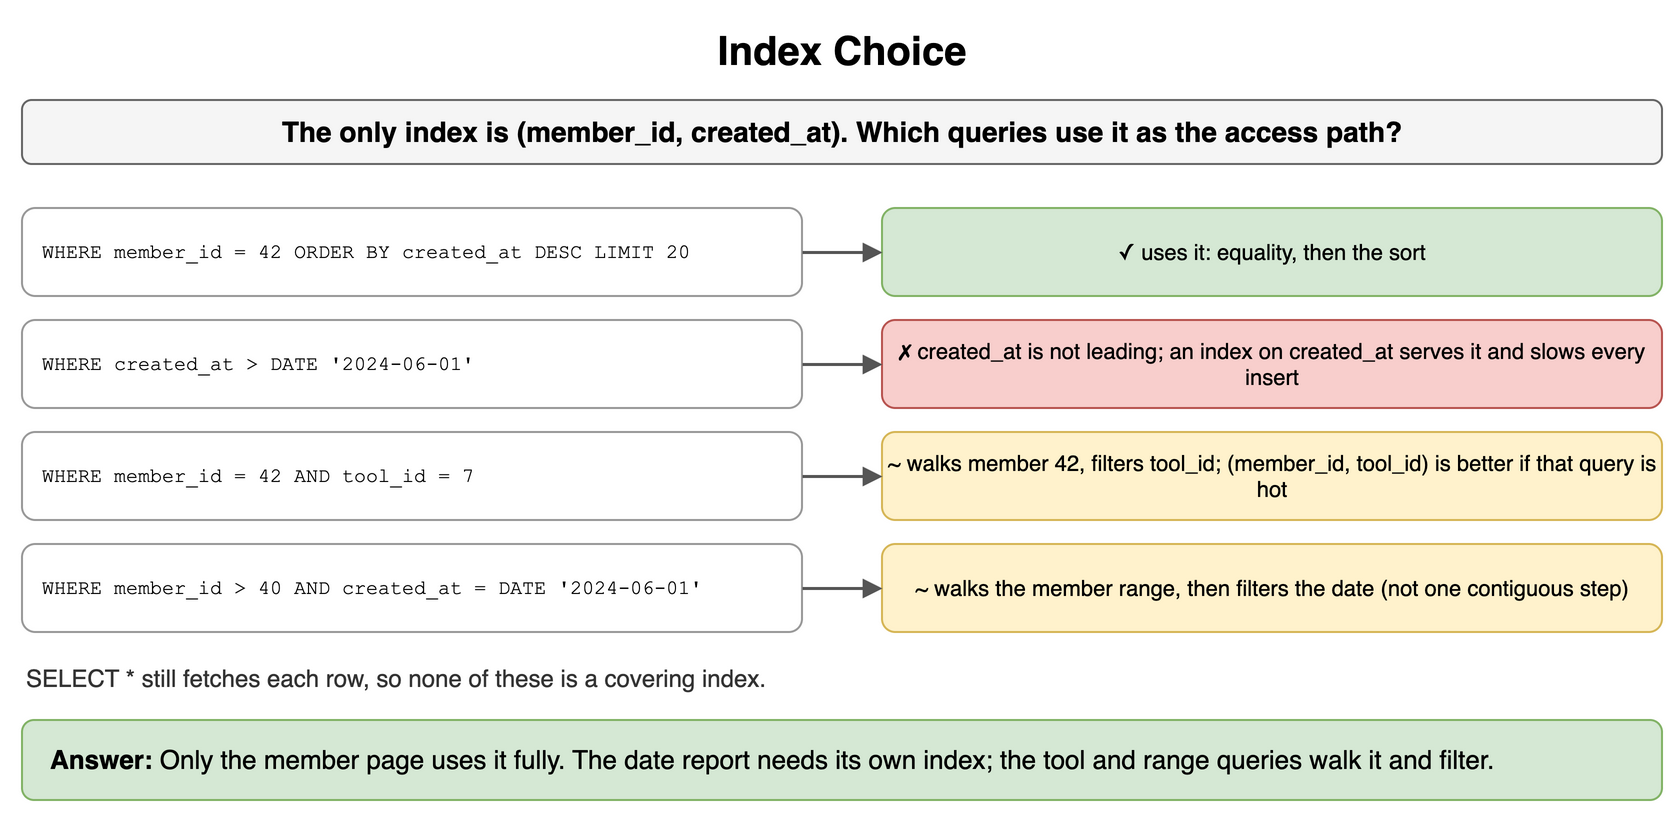

The diagram above was exported from draw.io. Its source (the exported page's mxGraphModel, read from the mxfile embedded in the PNG):
<mxGraphModel dx="900" dy="416" grid="1" gridSize="10" guides="1" tooltips="1" connect="1" arrows="1" fold="1" page="1" pageScale="1" pageWidth="900" pageHeight="416" math="0" shadow="0">
  <root>
    <mxCell id="0" />
    <mxCell id="1" parent="0" />
    <mxCell id="s81" value="Index Choice" style="text;html=1;align=center;verticalAlign=middle;whiteSpace=wrap;fontSize=20;fontStyle=1;" vertex="1" parent="1">
      <mxGeometry x="40" y="10" width="820" height="30" as="geometry" />
    </mxCell>
    <mxCell id="s82" value="The only index is (member_id, created_at). Which queries use it as the access path?" style="rounded=1;whiteSpace=wrap;html=1;fillColor=#f5f5f5;strokeColor=#666666;fontStyle=1;fontSize=14;" vertex="1" parent="1">
      <mxGeometry x="40" y="50" width="820" height="32" as="geometry" />
    </mxCell>
    <mxCell id="s83" value="WHERE member_id = 42 ORDER BY created_at DESC LIMIT 20" style="rounded=1;whiteSpace=wrap;html=1;fillColor=#ffffff;strokeColor=#999999;fontSize=10;align=center;fontFamily=Courier New;align=left;spacingLeft=8;" vertex="1" parent="1">
      <mxGeometry x="40" y="104" width="390" height="44" as="geometry" />
    </mxCell>
    <mxCell id="s84" value="✓ uses it: equality, then the sort" style="rounded=1;whiteSpace=wrap;html=1;fillColor=#d5e8d4;strokeColor=#82b366;fontSize=11;align=center;" vertex="1" parent="1">
      <mxGeometry x="470" y="104" width="390" height="44" as="geometry" />
    </mxCell>
    <mxCell id="s85" value="" style="endArrow=block;endSize=6;html=1;strokeWidth=1.5;strokeColor=#555555;fontSize=11;labelBackgroundColor=#ffffff;" edge="1" parent="1" source="s83" target="s84">
      <mxGeometry relative="1" as="geometry" />
    </mxCell>
    <mxCell id="s86" value="WHERE created_at &gt; DATE '2024-06-01'" style="rounded=1;whiteSpace=wrap;html=1;fillColor=#ffffff;strokeColor=#999999;fontSize=10;align=center;fontFamily=Courier New;align=left;spacingLeft=8;" vertex="1" parent="1">
      <mxGeometry x="40" y="160" width="390" height="44" as="geometry" />
    </mxCell>
    <mxCell id="s87" value="✗ created_at is not leading; an index on created_at serves it and slows every insert" style="rounded=1;whiteSpace=wrap;html=1;fillColor=#f8cecc;strokeColor=#b85450;fontSize=11;align=center;" vertex="1" parent="1">
      <mxGeometry x="470" y="160" width="390" height="44" as="geometry" />
    </mxCell>
    <mxCell id="s88" value="" style="endArrow=block;endSize=6;html=1;strokeWidth=1.5;strokeColor=#555555;fontSize=11;labelBackgroundColor=#ffffff;" edge="1" parent="1" source="s86" target="s87">
      <mxGeometry relative="1" as="geometry" />
    </mxCell>
    <mxCell id="s89" value="WHERE member_id = 42 AND tool_id = 7" style="rounded=1;whiteSpace=wrap;html=1;fillColor=#ffffff;strokeColor=#999999;fontSize=10;align=center;fontFamily=Courier New;align=left;spacingLeft=8;" vertex="1" parent="1">
      <mxGeometry x="40" y="216" width="390" height="44" as="geometry" />
    </mxCell>
    <mxCell id="s810" value="~ walks member 42, filters tool_id; (member_id, tool_id) is better if that query is hot" style="rounded=1;whiteSpace=wrap;html=1;fillColor=#fff2cc;strokeColor=#d6b656;fontSize=11;align=center;" vertex="1" parent="1">
      <mxGeometry x="470" y="216" width="390" height="44" as="geometry" />
    </mxCell>
    <mxCell id="s811" value="" style="endArrow=block;endSize=6;html=1;strokeWidth=1.5;strokeColor=#555555;fontSize=11;labelBackgroundColor=#ffffff;" edge="1" parent="1" source="s89" target="s810">
      <mxGeometry relative="1" as="geometry" />
    </mxCell>
    <mxCell id="s812" value="WHERE member_id &gt; 40 AND created_at = DATE '2024-06-01'" style="rounded=1;whiteSpace=wrap;html=1;fillColor=#ffffff;strokeColor=#999999;fontSize=10;align=center;fontFamily=Courier New;align=left;spacingLeft=8;" vertex="1" parent="1">
      <mxGeometry x="40" y="272" width="390" height="44" as="geometry" />
    </mxCell>
    <mxCell id="s813" value="~ walks the member range, then filters the date (not one contiguous step)" style="rounded=1;whiteSpace=wrap;html=1;fillColor=#fff2cc;strokeColor=#d6b656;fontSize=11;align=center;" vertex="1" parent="1">
      <mxGeometry x="470" y="272" width="390" height="44" as="geometry" />
    </mxCell>
    <mxCell id="s814" value="" style="endArrow=block;endSize=6;html=1;strokeWidth=1.5;strokeColor=#555555;fontSize=11;labelBackgroundColor=#ffffff;" edge="1" parent="1" source="s812" target="s813">
      <mxGeometry relative="1" as="geometry" />
    </mxCell>
    <mxCell id="s815" value="SELECT * still fetches each row, so none of these is a covering index." style="text;html=1;whiteSpace=wrap;fontSize=11;align=left;verticalAlign=middle;fontSize=12;fontColor=#333333;" vertex="1" parent="1">
      <mxGeometry x="40" y="330" width="820" height="18" as="geometry" />
    </mxCell>
    <mxCell id="s816" value="&lt;b&gt;Answer:&lt;/b&gt; Only the member page uses it fully. The date report needs its own index; the tool and range queries walk it and filter." style="rounded=1;whiteSpace=wrap;html=1;fillColor=#d5e8d4;strokeColor=#82b366;fontSize=13;align=left;spacingLeft=12;" vertex="1" parent="1">
      <mxGeometry x="40" y="360" width="820" height="40" as="geometry" />
    </mxCell>
  </root>
</mxGraphModel>